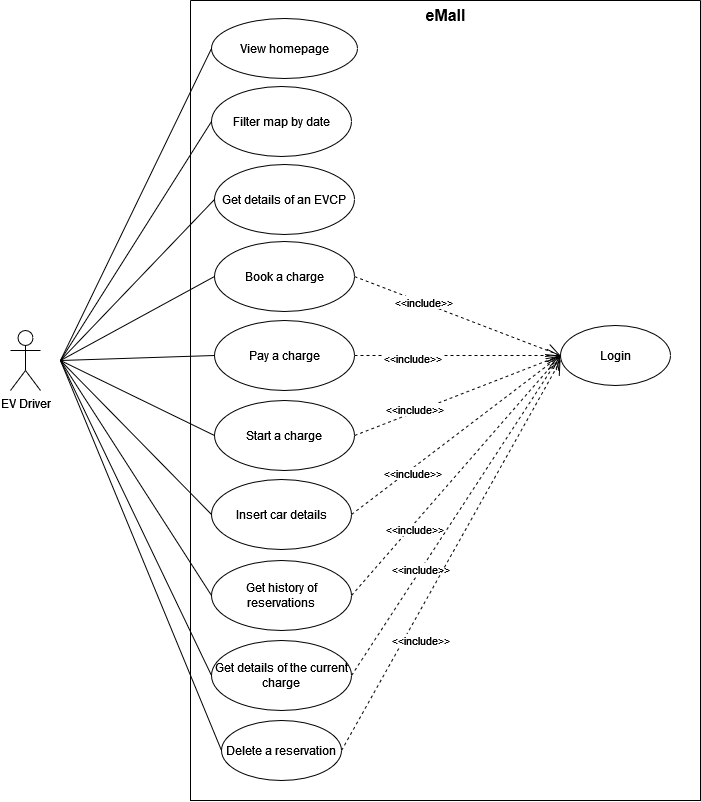

The diagram above was exported from draw.io. Its source (the exported page's mxGraphModel, read from the mxfile embedded in the PNG):
<mxGraphModel dx="1298" dy="1888" grid="1" gridSize="10" guides="1" tooltips="1" connect="1" arrows="1" fold="1" page="1" pageScale="1" pageWidth="827" pageHeight="1169" math="0" shadow="0">
  <root>
    <mxCell id="0" />
    <mxCell id="1" parent="0" />
    <mxCell id="NoGL-9SGHFlckXkN0ljQ-2" value="EV Driver" style="shape=umlActor;verticalLabelPosition=bottom;verticalAlign=top;html=1;outlineConnect=0;" parent="1" vertex="1">
      <mxGeometry x="100" y="300" width="30" height="60" as="geometry" />
    </mxCell>
    <mxCell id="NoGL-9SGHFlckXkN0ljQ-3" value="" style="swimlane;startSize=0;" parent="1" vertex="1">
      <mxGeometry x="280" y="-30" width="510" height="800" as="geometry">
        <mxRectangle x="370" y="70" width="50" height="40" as="alternateBounds" />
      </mxGeometry>
    </mxCell>
    <mxCell id="NoGL-9SGHFlckXkN0ljQ-5" value="eMall" style="text;html=1;align=center;verticalAlign=middle;resizable=0;points=[];autosize=1;strokeColor=none;fillColor=none;fontSize=16;fontStyle=1" parent="NoGL-9SGHFlckXkN0ljQ-3" vertex="1">
      <mxGeometry x="225" width="60" height="30" as="geometry" />
    </mxCell>
    <mxCell id="NoGL-9SGHFlckXkN0ljQ-9" value="Login" style="ellipse;whiteSpace=wrap;html=1;strokeWidth=1;" parent="NoGL-9SGHFlckXkN0ljQ-3" vertex="1">
      <mxGeometry x="370" y="325" width="110" height="60" as="geometry" />
    </mxCell>
    <mxCell id="NoGL-9SGHFlckXkN0ljQ-11" value="View homepage" style="ellipse;whiteSpace=wrap;html=1;strokeWidth=1;" parent="NoGL-9SGHFlckXkN0ljQ-3" vertex="1">
      <mxGeometry x="21" y="18" width="146" height="60" as="geometry" />
    </mxCell>
    <mxCell id="NoGL-9SGHFlckXkN0ljQ-12" value="Filter map by date" style="ellipse;whiteSpace=wrap;html=1;strokeWidth=1;" parent="NoGL-9SGHFlckXkN0ljQ-3" vertex="1">
      <mxGeometry x="21" y="86" width="140" height="70" as="geometry" />
    </mxCell>
    <mxCell id="NoGL-9SGHFlckXkN0ljQ-13" value="Get details of an EVCP" style="ellipse;whiteSpace=wrap;html=1;strokeWidth=1;" parent="NoGL-9SGHFlckXkN0ljQ-3" vertex="1">
      <mxGeometry x="24" y="164" width="140" height="70" as="geometry" />
    </mxCell>
    <mxCell id="NoGL-9SGHFlckXkN0ljQ-41" value="Book a charge" style="ellipse;whiteSpace=wrap;html=1;strokeWidth=1;" parent="NoGL-9SGHFlckXkN0ljQ-3" vertex="1">
      <mxGeometry x="24" y="241" width="140" height="70" as="geometry" />
    </mxCell>
    <mxCell id="NoGL-9SGHFlckXkN0ljQ-42" value="Pay a charge" style="ellipse;whiteSpace=wrap;html=1;strokeWidth=1;" parent="NoGL-9SGHFlckXkN0ljQ-3" vertex="1">
      <mxGeometry x="24" y="320" width="140" height="70" as="geometry" />
    </mxCell>
    <mxCell id="NoGL-9SGHFlckXkN0ljQ-43" value="Insert car details" style="ellipse;whiteSpace=wrap;html=1;strokeWidth=1;" parent="NoGL-9SGHFlckXkN0ljQ-3" vertex="1">
      <mxGeometry x="21" y="479" width="140" height="70" as="geometry" />
    </mxCell>
    <mxCell id="NoGL-9SGHFlckXkN0ljQ-44" value="Get history of reservations" style="ellipse;whiteSpace=wrap;html=1;strokeWidth=1;" parent="NoGL-9SGHFlckXkN0ljQ-3" vertex="1">
      <mxGeometry x="21" y="560" width="140" height="70" as="geometry" />
    </mxCell>
    <mxCell id="NoGL-9SGHFlckXkN0ljQ-45" value="Start a charge" style="ellipse;whiteSpace=wrap;html=1;strokeWidth=1;" parent="NoGL-9SGHFlckXkN0ljQ-3" vertex="1">
      <mxGeometry x="24" y="400" width="140" height="70" as="geometry" />
    </mxCell>
    <mxCell id="NoGL-9SGHFlckXkN0ljQ-46" value="Get details of the current charge" style="ellipse;whiteSpace=wrap;html=1;strokeWidth=1;" parent="NoGL-9SGHFlckXkN0ljQ-3" vertex="1">
      <mxGeometry x="21" y="640" width="140" height="70" as="geometry" />
    </mxCell>
    <mxCell id="xYRsal1cxZ76ANzLLYfG-5" value="&amp;lt;&amp;lt;include&amp;gt;&amp;gt;" style="endArrow=open;endSize=12;dashed=1;html=1;rounded=0;entryX=0;entryY=0.5;entryDx=0;entryDy=0;exitX=1;exitY=0.5;exitDx=0;exitDy=0;" parent="NoGL-9SGHFlckXkN0ljQ-3" source="NoGL-9SGHFlckXkN0ljQ-41" target="NoGL-9SGHFlckXkN0ljQ-9" edge="1">
      <mxGeometry x="-0.3266" width="160" relative="1" as="geometry">
        <mxPoint x="220" y="117.99999999999977" as="sourcePoint" />
        <mxPoint x="346.0000000000002" y="117.99999999999977" as="targetPoint" />
        <mxPoint as="offset" />
      </mxGeometry>
    </mxCell>
    <mxCell id="xYRsal1cxZ76ANzLLYfG-6" value="&amp;lt;&amp;lt;include&amp;gt;&amp;gt;" style="endArrow=open;endSize=12;dashed=1;html=1;rounded=0;entryX=0;entryY=0.5;entryDx=0;entryDy=0;exitX=1;exitY=0.5;exitDx=0;exitDy=0;" parent="NoGL-9SGHFlckXkN0ljQ-3" source="NoGL-9SGHFlckXkN0ljQ-42" target="NoGL-9SGHFlckXkN0ljQ-9" edge="1">
      <mxGeometry x="-0.4395" y="-3" width="160" relative="1" as="geometry">
        <mxPoint x="230" y="127.99999999999977" as="sourcePoint" />
        <mxPoint x="356.0000000000002" y="127.99999999999977" as="targetPoint" />
        <mxPoint as="offset" />
      </mxGeometry>
    </mxCell>
    <mxCell id="xYRsal1cxZ76ANzLLYfG-7" value="&amp;lt;&amp;lt;include&amp;gt;&amp;gt;" style="endArrow=open;endSize=12;dashed=1;html=1;rounded=0;entryX=0;entryY=0.5;entryDx=0;entryDy=0;exitX=1;exitY=0.5;exitDx=0;exitDy=0;" parent="NoGL-9SGHFlckXkN0ljQ-3" source="NoGL-9SGHFlckXkN0ljQ-45" target="NoGL-9SGHFlckXkN0ljQ-9" edge="1">
      <mxGeometry x="-0.4111" y="3" width="160" relative="1" as="geometry">
        <mxPoint x="240" y="137.99999999999977" as="sourcePoint" />
        <mxPoint x="366.0000000000002" y="137.99999999999977" as="targetPoint" />
        <mxPoint as="offset" />
      </mxGeometry>
    </mxCell>
    <mxCell id="xYRsal1cxZ76ANzLLYfG-8" value="&amp;lt;&amp;lt;include&amp;gt;&amp;gt;" style="endArrow=open;endSize=12;dashed=1;html=1;rounded=0;entryX=0;entryY=0.5;entryDx=0;entryDy=0;exitX=1;exitY=0.5;exitDx=0;exitDy=0;" parent="NoGL-9SGHFlckXkN0ljQ-3" source="NoGL-9SGHFlckXkN0ljQ-43" target="NoGL-9SGHFlckXkN0ljQ-9" edge="1">
      <mxGeometry x="-0.4367" y="-4" width="160" relative="1" as="geometry">
        <mxPoint x="285" y="473.9999999999998" as="sourcePoint" />
        <mxPoint x="411.0000000000002" y="473.9999999999998" as="targetPoint" />
        <mxPoint as="offset" />
      </mxGeometry>
    </mxCell>
    <mxCell id="xYRsal1cxZ76ANzLLYfG-9" value="&amp;lt;&amp;lt;include&amp;gt;&amp;gt;" style="endArrow=open;endSize=12;dashed=1;html=1;rounded=0;entryX=0;entryY=0.5;entryDx=0;entryDy=0;exitX=1;exitY=0.5;exitDx=0;exitDy=0;" parent="NoGL-9SGHFlckXkN0ljQ-3" source="NoGL-9SGHFlckXkN0ljQ-44" target="NoGL-9SGHFlckXkN0ljQ-9" edge="1">
      <mxGeometry x="-0.4298" y="-4" width="160" relative="1" as="geometry">
        <mxPoint x="295" y="484" as="sourcePoint" />
        <mxPoint x="421.0000000000002" y="484" as="targetPoint" />
        <mxPoint as="offset" />
      </mxGeometry>
    </mxCell>
    <mxCell id="xYRsal1cxZ76ANzLLYfG-10" value="&amp;lt;&amp;lt;include&amp;gt;&amp;gt;" style="endArrow=open;endSize=12;dashed=1;html=1;rounded=0;entryX=0;entryY=0.5;entryDx=0;entryDy=0;exitX=1;exitY=0.5;exitDx=0;exitDy=0;" parent="NoGL-9SGHFlckXkN0ljQ-3" source="NoGL-9SGHFlckXkN0ljQ-46" target="NoGL-9SGHFlckXkN0ljQ-9" edge="1">
      <mxGeometry x="-0.3425" width="160" relative="1" as="geometry">
        <mxPoint x="305" y="494" as="sourcePoint" />
        <mxPoint x="431.0000000000002" y="494" as="targetPoint" />
        <mxPoint as="offset" />
      </mxGeometry>
    </mxCell>
    <mxCell id="nHvYDVtC2MMZx-IcHQoT-1" value="Delete a reservation" style="ellipse;whiteSpace=wrap;html=1;" vertex="1" parent="NoGL-9SGHFlckXkN0ljQ-3">
      <mxGeometry x="31" y="720" width="120" height="60" as="geometry" />
    </mxCell>
    <mxCell id="NoGL-9SGHFlckXkN0ljQ-39" value="" style="endArrow=none;html=1;rounded=0;entryX=0;entryY=0.5;entryDx=0;entryDy=0;" parent="1" target="NoGL-9SGHFlckXkN0ljQ-11" edge="1">
      <mxGeometry width="50" height="50" relative="1" as="geometry">
        <mxPoint x="150" y="330" as="sourcePoint" />
        <mxPoint x="240" y="210" as="targetPoint" />
      </mxGeometry>
    </mxCell>
    <mxCell id="xYRsal1cxZ76ANzLLYfG-11" value="" style="endArrow=none;html=1;rounded=0;entryX=0;entryY=0.5;entryDx=0;entryDy=0;" parent="1" target="NoGL-9SGHFlckXkN0ljQ-12" edge="1">
      <mxGeometry width="50" height="50" relative="1" as="geometry">
        <mxPoint x="150" y="330" as="sourcePoint" />
        <mxPoint x="250" y="219.99999999999977" as="targetPoint" />
      </mxGeometry>
    </mxCell>
    <mxCell id="xYRsal1cxZ76ANzLLYfG-12" value="" style="endArrow=none;html=1;rounded=0;entryX=0;entryY=0.5;entryDx=0;entryDy=0;" parent="1" target="NoGL-9SGHFlckXkN0ljQ-13" edge="1">
      <mxGeometry width="50" height="50" relative="1" as="geometry">
        <mxPoint x="150" y="330" as="sourcePoint" />
        <mxPoint x="260" y="229.99999999999977" as="targetPoint" />
      </mxGeometry>
    </mxCell>
    <mxCell id="xYRsal1cxZ76ANzLLYfG-13" value="" style="endArrow=none;html=1;rounded=0;entryX=0;entryY=0.5;entryDx=0;entryDy=0;" parent="1" target="NoGL-9SGHFlckXkN0ljQ-41" edge="1">
      <mxGeometry width="50" height="50" relative="1" as="geometry">
        <mxPoint x="150" y="330" as="sourcePoint" />
        <mxPoint x="270" y="240" as="targetPoint" />
      </mxGeometry>
    </mxCell>
    <mxCell id="xYRsal1cxZ76ANzLLYfG-14" value="" style="endArrow=none;html=1;rounded=0;entryX=0;entryY=0.5;entryDx=0;entryDy=0;" parent="1" target="NoGL-9SGHFlckXkN0ljQ-42" edge="1">
      <mxGeometry width="50" height="50" relative="1" as="geometry">
        <mxPoint x="150" y="330" as="sourcePoint" />
        <mxPoint x="280" y="250" as="targetPoint" />
      </mxGeometry>
    </mxCell>
    <mxCell id="xYRsal1cxZ76ANzLLYfG-15" value="" style="endArrow=none;html=1;rounded=0;entryX=0;entryY=0.5;entryDx=0;entryDy=0;" parent="1" target="NoGL-9SGHFlckXkN0ljQ-45" edge="1">
      <mxGeometry width="50" height="50" relative="1" as="geometry">
        <mxPoint x="150" y="330" as="sourcePoint" />
        <mxPoint x="290" y="260" as="targetPoint" />
      </mxGeometry>
    </mxCell>
    <mxCell id="xYRsal1cxZ76ANzLLYfG-16" value="" style="endArrow=none;html=1;rounded=0;entryX=0;entryY=0.5;entryDx=0;entryDy=0;" parent="1" target="NoGL-9SGHFlckXkN0ljQ-43" edge="1">
      <mxGeometry width="50" height="50" relative="1" as="geometry">
        <mxPoint x="150" y="330" as="sourcePoint" />
        <mxPoint x="300" y="270" as="targetPoint" />
      </mxGeometry>
    </mxCell>
    <mxCell id="xYRsal1cxZ76ANzLLYfG-17" value="" style="endArrow=none;html=1;rounded=0;entryX=0;entryY=0.5;entryDx=0;entryDy=0;" parent="1" target="NoGL-9SGHFlckXkN0ljQ-44" edge="1">
      <mxGeometry width="50" height="50" relative="1" as="geometry">
        <mxPoint x="150" y="330" as="sourcePoint" />
        <mxPoint x="310" y="280" as="targetPoint" />
      </mxGeometry>
    </mxCell>
    <mxCell id="xYRsal1cxZ76ANzLLYfG-18" value="" style="endArrow=none;html=1;rounded=0;entryX=0;entryY=0.5;entryDx=0;entryDy=0;" parent="1" target="NoGL-9SGHFlckXkN0ljQ-46" edge="1">
      <mxGeometry width="50" height="50" relative="1" as="geometry">
        <mxPoint x="150" y="330" as="sourcePoint" />
        <mxPoint x="320" y="290" as="targetPoint" />
      </mxGeometry>
    </mxCell>
    <mxCell id="nHvYDVtC2MMZx-IcHQoT-2" value="&amp;lt;&amp;lt;include&amp;gt;&amp;gt;" style="endArrow=open;endSize=12;dashed=1;html=1;rounded=0;exitX=1;exitY=0.5;exitDx=0;exitDy=0;" edge="1" parent="1" source="nHvYDVtC2MMZx-IcHQoT-1">
      <mxGeometry x="-0.3982" y="-15" width="160" relative="1" as="geometry">
        <mxPoint x="451" y="655" as="sourcePoint" />
        <mxPoint x="650" y="330" as="targetPoint" />
        <mxPoint as="offset" />
      </mxGeometry>
    </mxCell>
    <mxCell id="nHvYDVtC2MMZx-IcHQoT-3" value="" style="endArrow=none;html=1;rounded=0;entryX=0;entryY=0.5;entryDx=0;entryDy=0;" edge="1" parent="1" target="nHvYDVtC2MMZx-IcHQoT-1">
      <mxGeometry width="50" height="50" relative="1" as="geometry">
        <mxPoint x="150" y="330" as="sourcePoint" />
        <mxPoint x="311" y="655" as="targetPoint" />
      </mxGeometry>
    </mxCell>
  </root>
</mxGraphModel>